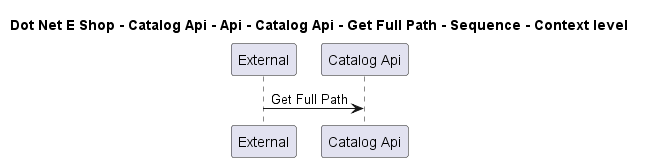

The diagram above was rendered by PlantUML. Its source (embedded in the PNG):
@startuml

title Dot Net E Shop - Catalog Api - Api - Catalog Api - Get Full Path - Sequence - Context level

participant "External" as C4InterFlow.SoftwareSystems.ExternalSystem
participant "Catalog Api" as DotNetEShop.SoftwareSystems.CatalogApi

C4InterFlow.SoftwareSystems.ExternalSystem -> DotNetEShop.SoftwareSystems.CatalogApi : Get Full Path


@enduml